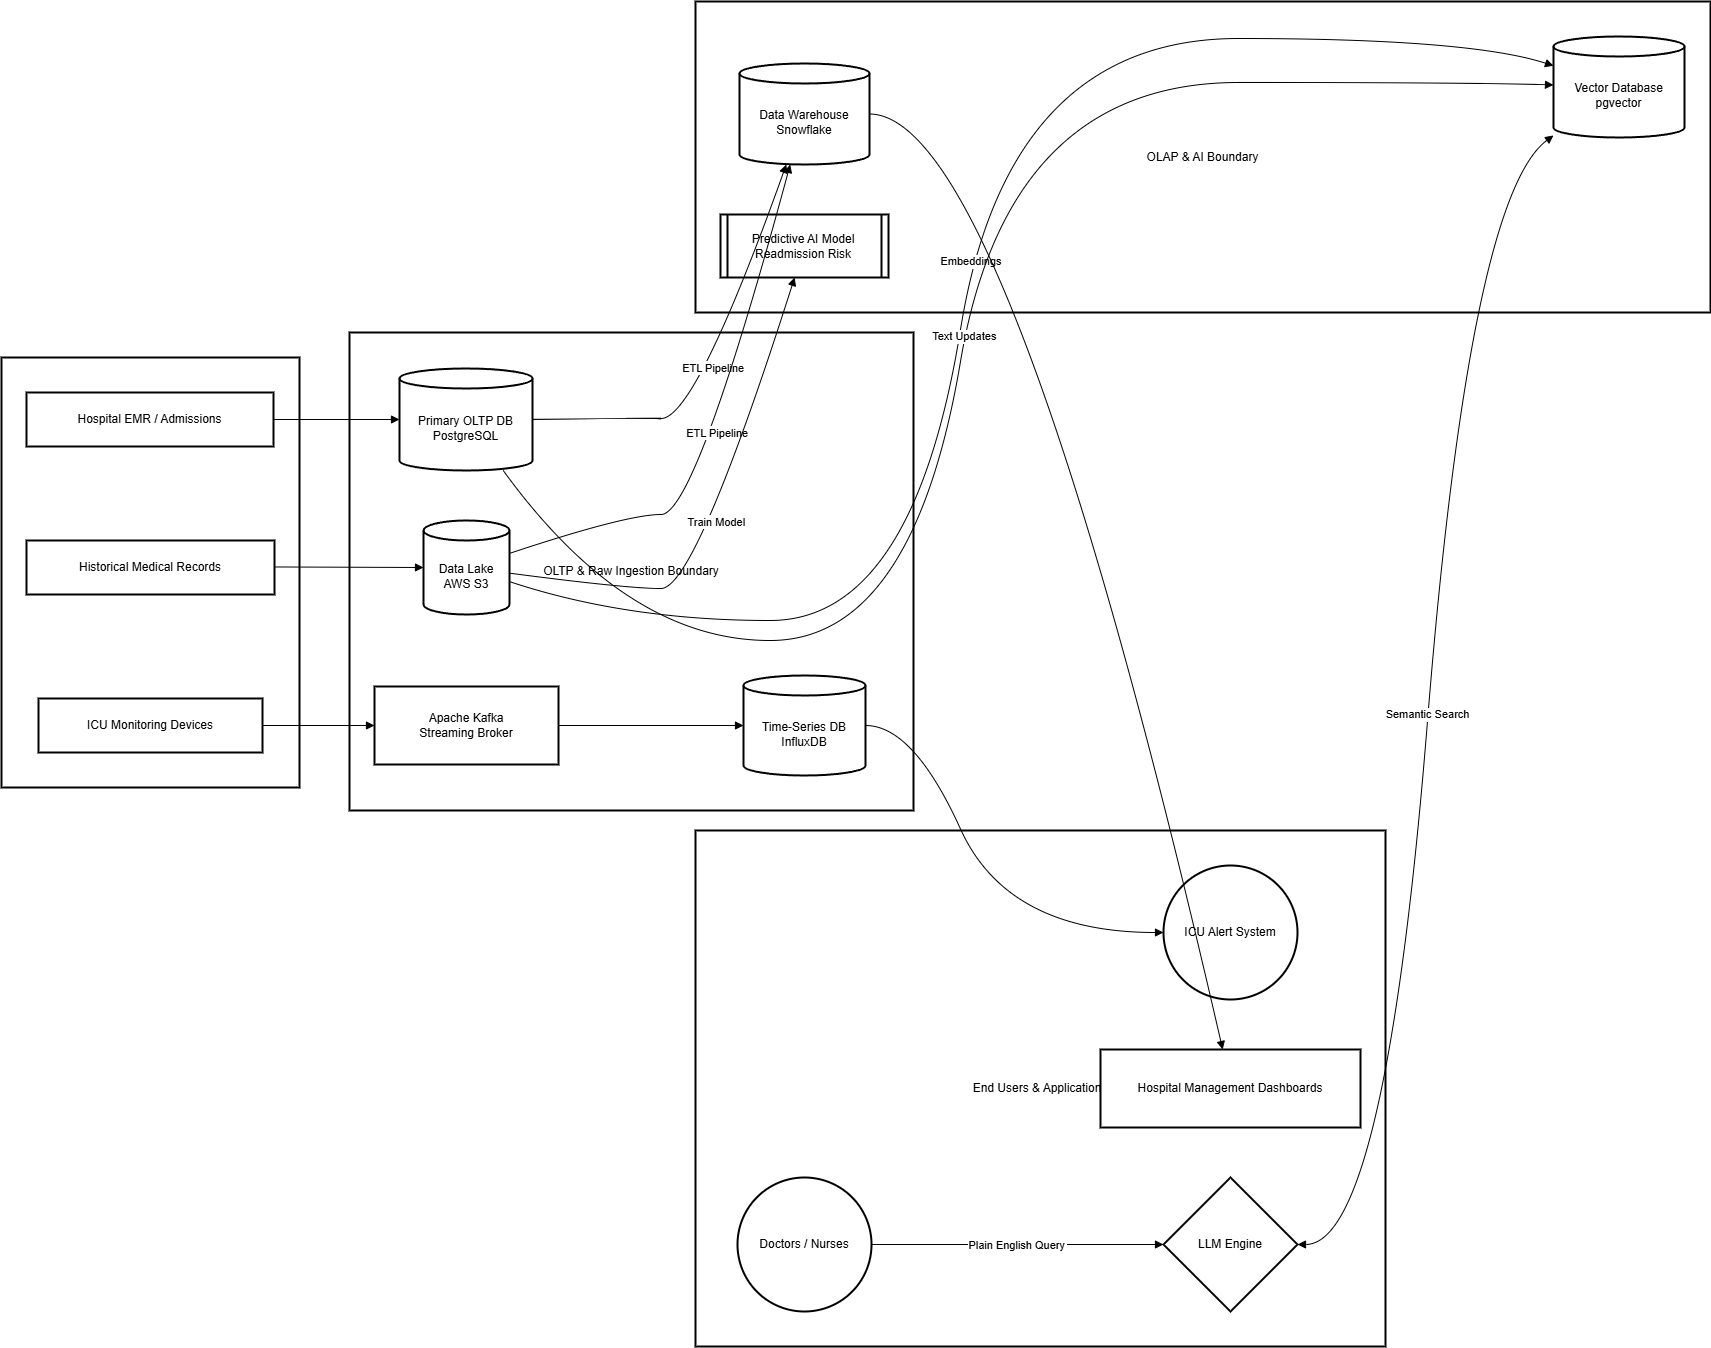

The diagram above was exported from draw.io. Its source (the exported page's mxGraphModel, read from the mxfile embedded in the PNG):
<mxGraphModel dx="2009" dy="2354" grid="1" gridSize="10" guides="1" tooltips="1" connect="1" arrows="1" fold="1" page="1" pageScale="1" pageWidth="827" pageHeight="1169" math="0" shadow="0">
  <root>
    <mxCell id="0" />
    <mxCell id="1" parent="0" />
    <mxCell id="vaC7ACNKbOXhDkoZeYea-1" parent="1" style="whiteSpace=wrap;strokeWidth=2;" value="End Users &amp; Applications" vertex="1">
      <mxGeometry height="516" width="690" x="714" y="849" as="geometry" />
    </mxCell>
    <mxCell id="vaC7ACNKbOXhDkoZeYea-2" parent="1" style="whiteSpace=wrap;strokeWidth=2;" value="OLAP &amp; AI Boundary" vertex="1">
      <mxGeometry height="311" width="1015" x="714" y="20" as="geometry" />
    </mxCell>
    <mxCell id="vaC7ACNKbOXhDkoZeYea-3" parent="1" style="whiteSpace=wrap;strokeWidth=2;" value="OLTP &amp; Raw Ingestion Boundary" vertex="1">
      <mxGeometry height="478" width="564" x="368" y="351" as="geometry" />
    </mxCell>
    <mxCell id="vaC7ACNKbOXhDkoZeYea-4" parent="1" style="whiteSpace=wrap;strokeWidth=2;" value="Data Sources" vertex="1">
      <mxGeometry height="430" width="298" x="20" y="376" as="geometry" />
    </mxCell>
    <mxCell id="vaC7ACNKbOXhDkoZeYea-5" parent="1" style="whiteSpace=wrap;strokeWidth=2;" value="ICU Monitoring Devices" vertex="1">
      <mxGeometry height="54" width="224" x="57" y="717" as="geometry" />
    </mxCell>
    <mxCell id="vaC7ACNKbOXhDkoZeYea-6" parent="1" style="whiteSpace=wrap;strokeWidth=2;" value="Hospital EMR / Admissions" vertex="1">
      <mxGeometry height="54" width="247" x="45" y="411" as="geometry" />
    </mxCell>
    <mxCell id="vaC7ACNKbOXhDkoZeYea-7" parent="1" style="whiteSpace=wrap;strokeWidth=2;" value="Historical Medical Records" vertex="1">
      <mxGeometry height="54" width="248" x="45" y="559" as="geometry" />
    </mxCell>
    <mxCell id="vaC7ACNKbOXhDkoZeYea-8" parent="1" style="whiteSpace=wrap;strokeWidth=2;" value="Apache Kafka&#10;Streaming Broker" vertex="1">
      <mxGeometry height="78" width="184" x="393" y="705" as="geometry" />
    </mxCell>
    <mxCell id="vaC7ACNKbOXhDkoZeYea-9" parent="1" style="shape=cylinder3;boundedLbl=1;backgroundOutline=1;size=10;strokeWidth=2;whiteSpace=wrap;" value="Time-Series DB&#10;InfluxDB" vertex="1">
      <mxGeometry height="100" width="122" x="762" y="694" as="geometry" />
    </mxCell>
    <mxCell id="vaC7ACNKbOXhDkoZeYea-10" parent="1" style="shape=cylinder3;boundedLbl=1;backgroundOutline=1;size=10;strokeWidth=2;whiteSpace=wrap;" value="Primary OLTP DB&#10;PostgreSQL" vertex="1">
      <mxGeometry height="102" width="133" x="418" y="387" as="geometry" />
    </mxCell>
    <mxCell id="vaC7ACNKbOXhDkoZeYea-11" parent="1" style="shape=cylinder3;boundedLbl=1;backgroundOutline=1;size=10;strokeWidth=2;whiteSpace=wrap;" value="Data Lake&#10;AWS S3" vertex="1">
      <mxGeometry height="94" width="86" x="442" y="539" as="geometry" />
    </mxCell>
    <mxCell id="vaC7ACNKbOXhDkoZeYea-12" parent="1" style="shape=cylinder3;boundedLbl=1;backgroundOutline=1;size=10;strokeWidth=2;whiteSpace=wrap;" value="Data Warehouse&#10;Snowflake" vertex="1">
      <mxGeometry height="101" width="130" x="758" y="82" as="geometry" />
    </mxCell>
    <mxCell id="vaC7ACNKbOXhDkoZeYea-13" parent="1" style="strokeWidth=2;shape=process;whiteSpace=wrap;size=0.04;" value="Predictive AI Model&#10;Readmission Risk" vertex="1">
      <mxGeometry height="63" width="168" x="739" y="233" as="geometry" />
    </mxCell>
    <mxCell id="vaC7ACNKbOXhDkoZeYea-14" parent="1" style="shape=cylinder3;boundedLbl=1;backgroundOutline=1;size=10;strokeWidth=2;whiteSpace=wrap;" value="Vector Database&#10;pgvector" vertex="1">
      <mxGeometry height="101" width="131" x="1572" y="55" as="geometry" />
    </mxCell>
    <mxCell id="vaC7ACNKbOXhDkoZeYea-15" parent="1" style="ellipse;aspect=fixed;strokeWidth=2;whiteSpace=wrap;" value="ICU Alert System" vertex="1">
      <mxGeometry height="134" width="134" x="1182" y="884" as="geometry" />
    </mxCell>
    <mxCell id="vaC7ACNKbOXhDkoZeYea-16" parent="1" style="whiteSpace=wrap;strokeWidth=2;" value="Hospital Management Dashboards" vertex="1">
      <mxGeometry height="78" width="260" x="1119" y="1068" as="geometry" />
    </mxCell>
    <mxCell id="vaC7ACNKbOXhDkoZeYea-17" parent="1" style="ellipse;aspect=fixed;strokeWidth=2;whiteSpace=wrap;" value="Doctors / Nurses" vertex="1">
      <mxGeometry height="134" width="134" x="756" y="1196" as="geometry" />
    </mxCell>
    <mxCell id="vaC7ACNKbOXhDkoZeYea-18" parent="1" style="rhombus;strokeWidth=2;whiteSpace=wrap;" value="LLM Engine" vertex="1">
      <mxGeometry height="134" width="134" x="1182" y="1196" as="geometry" />
    </mxCell>
    <mxCell id="vaC7ACNKbOXhDkoZeYea-19" edge="1" parent="1" source="vaC7ACNKbOXhDkoZeYea-5" style="curved=1;startArrow=none;endArrow=block;exitX=1;exitY=0.5;entryX=0;entryY=0.5;rounded=0;" target="vaC7ACNKbOXhDkoZeYea-8" value="">
      <mxGeometry relative="1" as="geometry">
        <Array as="points" />
      </mxGeometry>
    </mxCell>
    <mxCell id="vaC7ACNKbOXhDkoZeYea-20" edge="1" parent="1" source="vaC7ACNKbOXhDkoZeYea-8" style="curved=1;startArrow=none;endArrow=block;exitX=1;exitY=0.5;entryX=0;entryY=0.5;rounded=0;" target="vaC7ACNKbOXhDkoZeYea-9" value="">
      <mxGeometry relative="1" as="geometry">
        <Array as="points" />
      </mxGeometry>
    </mxCell>
    <mxCell id="vaC7ACNKbOXhDkoZeYea-21" edge="1" parent="1" source="vaC7ACNKbOXhDkoZeYea-9" style="curved=1;startArrow=none;endArrow=block;exitX=1;exitY=0.5;entryX=0;entryY=0.5;rounded=0;" target="vaC7ACNKbOXhDkoZeYea-15" value="">
      <mxGeometry relative="1" as="geometry">
        <Array as="points">
          <mxPoint x="932" y="744" />
          <mxPoint x="1026" y="951" />
        </Array>
      </mxGeometry>
    </mxCell>
    <mxCell id="vaC7ACNKbOXhDkoZeYea-22" edge="1" parent="1" source="vaC7ACNKbOXhDkoZeYea-6" style="curved=1;startArrow=none;endArrow=block;exitX=1;exitY=0.5;entryX=0;entryY=0.5;rounded=0;" target="vaC7ACNKbOXhDkoZeYea-10" value="">
      <mxGeometry relative="1" as="geometry">
        <Array as="points" />
      </mxGeometry>
    </mxCell>
    <mxCell id="vaC7ACNKbOXhDkoZeYea-23" edge="1" parent="1" source="vaC7ACNKbOXhDkoZeYea-7" style="curved=1;startArrow=none;endArrow=block;exitX=1;exitY=0.49;entryX=0;entryY=0.5;rounded=0;" target="vaC7ACNKbOXhDkoZeYea-11" value="">
      <mxGeometry relative="1" as="geometry">
        <Array as="points" />
      </mxGeometry>
    </mxCell>
    <mxCell id="vaC7ACNKbOXhDkoZeYea-24" edge="1" parent="1" source="vaC7ACNKbOXhDkoZeYea-10" style="curved=1;startArrow=none;endArrow=block;exitX=1;exitY=0.5;entryX=0.36;entryY=1;rounded=0;" target="vaC7ACNKbOXhDkoZeYea-12" value="ETL Pipeline">
      <mxGeometry relative="1" as="geometry">
        <Array as="points">
          <mxPoint x="645" y="437" />
          <mxPoint x="714" y="437" />
        </Array>
      </mxGeometry>
    </mxCell>
    <mxCell id="vaC7ACNKbOXhDkoZeYea-25" edge="1" parent="1" source="vaC7ACNKbOXhDkoZeYea-11" style="curved=1;startArrow=none;endArrow=block;exitX=1;exitY=0.35;entryX=0.39;entryY=1;rounded=0;" target="vaC7ACNKbOXhDkoZeYea-12" value="ETL Pipeline">
      <mxGeometry relative="1" as="geometry">
        <Array as="points">
          <mxPoint x="645" y="533" />
          <mxPoint x="714" y="533" />
        </Array>
      </mxGeometry>
    </mxCell>
    <mxCell id="vaC7ACNKbOXhDkoZeYea-26" edge="1" parent="1" source="vaC7ACNKbOXhDkoZeYea-11" style="curved=1;startArrow=none;endArrow=block;exitX=1;exitY=0.56;entryX=0.44;entryY=1.01;rounded=0;" target="vaC7ACNKbOXhDkoZeYea-13" value="Train Model">
      <mxGeometry relative="1" as="geometry">
        <Array as="points">
          <mxPoint x="645" y="607" />
          <mxPoint x="714" y="607" />
        </Array>
      </mxGeometry>
    </mxCell>
    <mxCell id="vaC7ACNKbOXhDkoZeYea-27" edge="1" parent="1" source="vaC7ACNKbOXhDkoZeYea-11" style="curved=1;startArrow=none;endArrow=block;exitX=1;exitY=0.65;entryX=0;entryY=0.29;rounded=0;" target="vaC7ACNKbOXhDkoZeYea-14" value="Embeddings">
      <mxGeometry relative="1" as="geometry">
        <Array as="points">
          <mxPoint x="645" y="639" />
          <mxPoint x="932" y="639" />
          <mxPoint x="1026" y="57" />
          <mxPoint x="1488" y="57" />
        </Array>
      </mxGeometry>
    </mxCell>
    <mxCell id="vaC7ACNKbOXhDkoZeYea-28" edge="1" parent="1" source="vaC7ACNKbOXhDkoZeYea-10" style="curved=1;startArrow=none;endArrow=block;exitX=0.78;exitY=1;entryX=0;entryY=0.48;rounded=0;" target="vaC7ACNKbOXhDkoZeYea-14" value="Text Updates">
      <mxGeometry relative="1" as="geometry">
        <Array as="points">
          <mxPoint x="645" y="659" />
          <mxPoint x="932" y="659" />
          <mxPoint x="1026" y="101" />
          <mxPoint x="1488" y="101" />
        </Array>
      </mxGeometry>
    </mxCell>
    <mxCell id="vaC7ACNKbOXhDkoZeYea-29" edge="1" parent="1" source="vaC7ACNKbOXhDkoZeYea-12" style="curved=1;startArrow=none;endArrow=block;exitX=1;exitY=0.5;entryX=0.47;entryY=0;rounded=0;" target="vaC7ACNKbOXhDkoZeYea-16" value="">
      <mxGeometry relative="1" as="geometry">
        <Array as="points">
          <mxPoint x="1026" y="133" />
        </Array>
      </mxGeometry>
    </mxCell>
    <mxCell id="vaC7ACNKbOXhDkoZeYea-30" edge="1" parent="1" source="vaC7ACNKbOXhDkoZeYea-17" style="curved=1;startArrow=none;endArrow=block;exitX=1;exitY=0.5;entryX=0;entryY=0.5;rounded=0;" target="vaC7ACNKbOXhDkoZeYea-18" value="Plain English Query">
      <mxGeometry relative="1" as="geometry">
        <Array as="points" />
      </mxGeometry>
    </mxCell>
    <mxCell id="vaC7ACNKbOXhDkoZeYea-31" edge="1" parent="1" source="vaC7ACNKbOXhDkoZeYea-18" style="curved=1;startArrow=block;endArrow=block;exitX=1;exitY=0.5;entryX=0;entryY=0.98;rounded=0;" target="vaC7ACNKbOXhDkoZeYea-14" value="Semantic Search">
      <mxGeometry relative="1" as="geometry">
        <Array as="points">
          <mxPoint x="1404" y="1263" />
          <mxPoint x="1488" y="216" />
        </Array>
      </mxGeometry>
    </mxCell>
  </root>
</mxGraphModel>